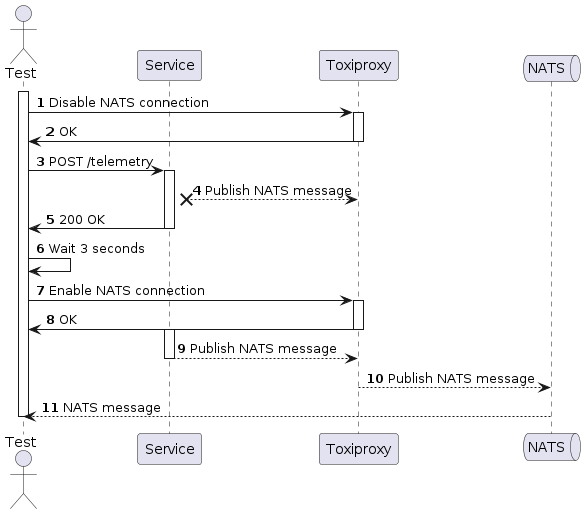

The diagram above was rendered by PlantUML. Its source (embedded in the PNG):
@startuml
autonumber
actor       Test       as test
participant Service as svc
participant Toxiproxy as proxy
queue NATS as nats

activate test

    test -> proxy: Disable NATS connection
    activate proxy
        proxy -> test: OK
    deactivate proxy

    test -> svc: POST /telemetry
    activate svc
        svc x--> proxy: Publish NATS message
        svc -> test: 200 OK
    deactivate svc

    test -> test: Wait 3 seconds
    test -> proxy: Enable NATS connection
    activate proxy
        proxy -> test: OK
    deactivate proxy
    
    activate svc
        svc --> proxy: Publish NATS message
    deactivate svc
    proxy --> nats: Publish NATS message

    test <-- nats: NATS message
deactivate test

@enduml